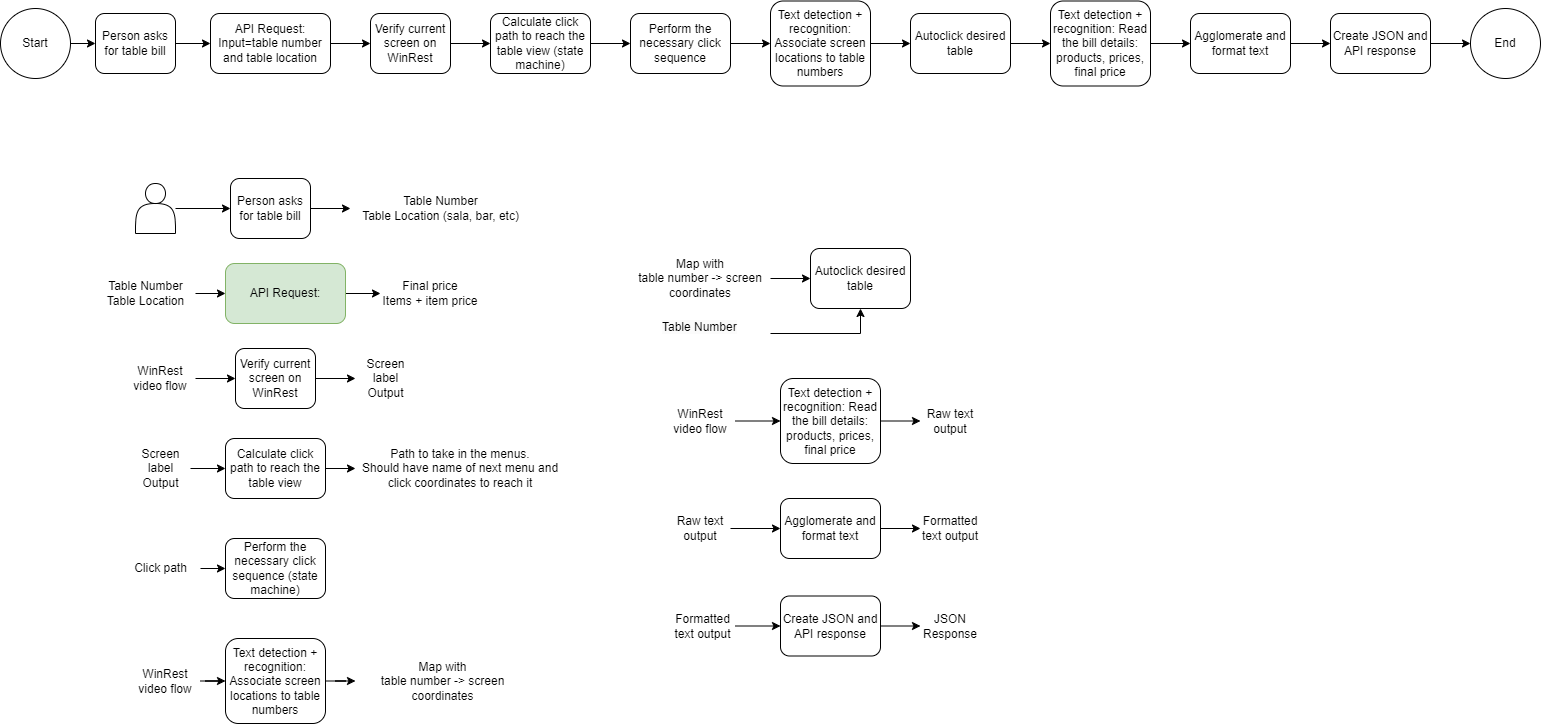

The diagram above was exported from draw.io. Its source (the exported page's mxGraphModel, read from the mxfile embedded in the PNG):
<mxGraphModel dx="2924" dy="1134" grid="1" gridSize="10" guides="1" tooltips="1" connect="1" arrows="1" fold="1" page="1" pageScale="1" pageWidth="850" pageHeight="1100" math="0" shadow="0">
  <root>
    <mxCell id="0" />
    <mxCell id="1" parent="0" />
    <mxCell id="LizPJRVmbqIK0toQ3SPR-4" style="edgeStyle=orthogonalEdgeStyle;rounded=0;orthogonalLoop=1;jettySize=auto;html=1;exitX=1;exitY=0.5;exitDx=0;exitDy=0;entryX=0;entryY=0.5;entryDx=0;entryDy=0;" edge="1" parent="1" source="LizPJRVmbqIK0toQ3SPR-1" target="LizPJRVmbqIK0toQ3SPR-2">
      <mxGeometry relative="1" as="geometry" />
    </mxCell>
    <mxCell id="LizPJRVmbqIK0toQ3SPR-1" value="Start" style="ellipse;whiteSpace=wrap;html=1;" vertex="1" parent="1">
      <mxGeometry x="-70" y="40" width="70" height="70" as="geometry" />
    </mxCell>
    <mxCell id="LizPJRVmbqIK0toQ3SPR-7" style="edgeStyle=orthogonalEdgeStyle;rounded=0;orthogonalLoop=1;jettySize=auto;html=1;exitX=1;exitY=0.5;exitDx=0;exitDy=0;entryX=0;entryY=0.5;entryDx=0;entryDy=0;" edge="1" parent="1" source="LizPJRVmbqIK0toQ3SPR-2" target="LizPJRVmbqIK0toQ3SPR-65">
      <mxGeometry relative="1" as="geometry" />
    </mxCell>
    <mxCell id="LizPJRVmbqIK0toQ3SPR-2" value="Person asks for table bill" style="rounded=1;whiteSpace=wrap;html=1;" vertex="1" parent="1">
      <mxGeometry x="25" y="45" width="80" height="60" as="geometry" />
    </mxCell>
    <mxCell id="LizPJRVmbqIK0toQ3SPR-27" value="" style="edgeStyle=orthogonalEdgeStyle;rounded=0;orthogonalLoop=1;jettySize=auto;html=1;" edge="1" parent="1" source="LizPJRVmbqIK0toQ3SPR-3" target="LizPJRVmbqIK0toQ3SPR-26">
      <mxGeometry relative="1" as="geometry" />
    </mxCell>
    <mxCell id="LizPJRVmbqIK0toQ3SPR-3" value="WinRest video flow" style="text;html=1;strokeColor=none;fillColor=none;align=center;verticalAlign=middle;whiteSpace=wrap;rounded=0;" vertex="1" parent="1">
      <mxGeometry x="55" y="385" width="70" height="50" as="geometry" />
    </mxCell>
    <mxCell id="LizPJRVmbqIK0toQ3SPR-9" value="" style="edgeStyle=orthogonalEdgeStyle;rounded=0;orthogonalLoop=1;jettySize=auto;html=1;" edge="1" parent="1" source="LizPJRVmbqIK0toQ3SPR-6" target="LizPJRVmbqIK0toQ3SPR-8">
      <mxGeometry relative="1" as="geometry" />
    </mxCell>
    <mxCell id="LizPJRVmbqIK0toQ3SPR-6" value="Verify current screen on WinRest" style="rounded=1;whiteSpace=wrap;html=1;" vertex="1" parent="1">
      <mxGeometry x="300" y="45" width="80" height="60" as="geometry" />
    </mxCell>
    <mxCell id="LizPJRVmbqIK0toQ3SPR-11" style="edgeStyle=orthogonalEdgeStyle;rounded=0;orthogonalLoop=1;jettySize=auto;html=1;exitX=1;exitY=0.5;exitDx=0;exitDy=0;entryX=0;entryY=0.5;entryDx=0;entryDy=0;" edge="1" parent="1" source="LizPJRVmbqIK0toQ3SPR-8" target="LizPJRVmbqIK0toQ3SPR-10">
      <mxGeometry relative="1" as="geometry" />
    </mxCell>
    <mxCell id="LizPJRVmbqIK0toQ3SPR-8" value="Calculate click path to reach the table view (state machine)" style="rounded=1;whiteSpace=wrap;html=1;" vertex="1" parent="1">
      <mxGeometry x="420" y="45" width="100" height="60" as="geometry" />
    </mxCell>
    <mxCell id="LizPJRVmbqIK0toQ3SPR-13" value="" style="edgeStyle=orthogonalEdgeStyle;rounded=0;orthogonalLoop=1;jettySize=auto;html=1;" edge="1" parent="1" source="LizPJRVmbqIK0toQ3SPR-10" target="LizPJRVmbqIK0toQ3SPR-12">
      <mxGeometry relative="1" as="geometry" />
    </mxCell>
    <mxCell id="LizPJRVmbqIK0toQ3SPR-10" value="Perform the necessary click sequence" style="rounded=1;whiteSpace=wrap;html=1;" vertex="1" parent="1">
      <mxGeometry x="560" y="45" width="100" height="60" as="geometry" />
    </mxCell>
    <mxCell id="LizPJRVmbqIK0toQ3SPR-15" value="" style="edgeStyle=orthogonalEdgeStyle;rounded=0;orthogonalLoop=1;jettySize=auto;html=1;" edge="1" parent="1" source="LizPJRVmbqIK0toQ3SPR-12" target="LizPJRVmbqIK0toQ3SPR-14">
      <mxGeometry relative="1" as="geometry" />
    </mxCell>
    <mxCell id="LizPJRVmbqIK0toQ3SPR-12" value="Text detection + recognition: Associate screen locations to table numbers" style="rounded=1;whiteSpace=wrap;html=1;" vertex="1" parent="1">
      <mxGeometry x="700" y="32.5" width="100" height="85" as="geometry" />
    </mxCell>
    <mxCell id="LizPJRVmbqIK0toQ3SPR-18" value="" style="edgeStyle=orthogonalEdgeStyle;rounded=0;orthogonalLoop=1;jettySize=auto;html=1;" edge="1" parent="1" source="LizPJRVmbqIK0toQ3SPR-14" target="LizPJRVmbqIK0toQ3SPR-16">
      <mxGeometry relative="1" as="geometry" />
    </mxCell>
    <mxCell id="LizPJRVmbqIK0toQ3SPR-14" value="Autoclick desired table" style="rounded=1;whiteSpace=wrap;html=1;" vertex="1" parent="1">
      <mxGeometry x="840" y="45" width="100" height="60" as="geometry" />
    </mxCell>
    <mxCell id="LizPJRVmbqIK0toQ3SPR-20" value="" style="edgeStyle=orthogonalEdgeStyle;rounded=0;orthogonalLoop=1;jettySize=auto;html=1;" edge="1" parent="1" source="LizPJRVmbqIK0toQ3SPR-16" target="LizPJRVmbqIK0toQ3SPR-19">
      <mxGeometry relative="1" as="geometry" />
    </mxCell>
    <mxCell id="LizPJRVmbqIK0toQ3SPR-16" value="Text detection + recognition: Read the bill details: products, prices, final price" style="rounded=1;whiteSpace=wrap;html=1;" vertex="1" parent="1">
      <mxGeometry x="980" y="32.5" width="100" height="85" as="geometry" />
    </mxCell>
    <mxCell id="LizPJRVmbqIK0toQ3SPR-23" value="" style="edgeStyle=orthogonalEdgeStyle;rounded=0;orthogonalLoop=1;jettySize=auto;html=1;" edge="1" parent="1" source="LizPJRVmbqIK0toQ3SPR-19" target="LizPJRVmbqIK0toQ3SPR-21">
      <mxGeometry relative="1" as="geometry" />
    </mxCell>
    <mxCell id="LizPJRVmbqIK0toQ3SPR-19" value="Agglomerate and format text" style="rounded=1;whiteSpace=wrap;html=1;" vertex="1" parent="1">
      <mxGeometry x="1120" y="45" width="100" height="60" as="geometry" />
    </mxCell>
    <mxCell id="LizPJRVmbqIK0toQ3SPR-24" value="" style="edgeStyle=orthogonalEdgeStyle;rounded=0;orthogonalLoop=1;jettySize=auto;html=1;" edge="1" parent="1" source="LizPJRVmbqIK0toQ3SPR-21">
      <mxGeometry relative="1" as="geometry">
        <mxPoint x="1400" y="75" as="targetPoint" />
      </mxGeometry>
    </mxCell>
    <mxCell id="LizPJRVmbqIK0toQ3SPR-21" value="Create JSON and API response" style="rounded=1;whiteSpace=wrap;html=1;" vertex="1" parent="1">
      <mxGeometry x="1260" y="45" width="100" height="60" as="geometry" />
    </mxCell>
    <mxCell id="LizPJRVmbqIK0toQ3SPR-25" value="End" style="ellipse;whiteSpace=wrap;html=1;" vertex="1" parent="1">
      <mxGeometry x="1400" y="40" width="70" height="70" as="geometry" />
    </mxCell>
    <mxCell id="LizPJRVmbqIK0toQ3SPR-29" value="" style="edgeStyle=orthogonalEdgeStyle;rounded=0;orthogonalLoop=1;jettySize=auto;html=1;" edge="1" parent="1" source="LizPJRVmbqIK0toQ3SPR-26" target="LizPJRVmbqIK0toQ3SPR-28">
      <mxGeometry relative="1" as="geometry" />
    </mxCell>
    <mxCell id="LizPJRVmbqIK0toQ3SPR-26" value="Verify current screen on WinRest" style="rounded=1;whiteSpace=wrap;html=1;" vertex="1" parent="1">
      <mxGeometry x="165" y="380" width="80" height="60" as="geometry" />
    </mxCell>
    <mxCell id="LizPJRVmbqIK0toQ3SPR-28" value="Screen &lt;br&gt;label &lt;br&gt;Output" style="text;html=1;align=center;verticalAlign=middle;resizable=0;points=[];autosize=1;strokeColor=none;fillColor=none;" vertex="1" parent="1">
      <mxGeometry x="285" y="380" width="60" height="60" as="geometry" />
    </mxCell>
    <mxCell id="LizPJRVmbqIK0toQ3SPR-34" value="" style="edgeStyle=orthogonalEdgeStyle;rounded=0;orthogonalLoop=1;jettySize=auto;html=1;" edge="1" parent="1" source="LizPJRVmbqIK0toQ3SPR-30" target="LizPJRVmbqIK0toQ3SPR-33">
      <mxGeometry relative="1" as="geometry" />
    </mxCell>
    <mxCell id="LizPJRVmbqIK0toQ3SPR-30" value="Person asks for table bill" style="rounded=1;whiteSpace=wrap;html=1;" vertex="1" parent="1">
      <mxGeometry x="160" y="210" width="80" height="60" as="geometry" />
    </mxCell>
    <mxCell id="LizPJRVmbqIK0toQ3SPR-32" value="" style="edgeStyle=orthogonalEdgeStyle;rounded=0;orthogonalLoop=1;jettySize=auto;html=1;" edge="1" parent="1" source="LizPJRVmbqIK0toQ3SPR-31" target="LizPJRVmbqIK0toQ3SPR-30">
      <mxGeometry relative="1" as="geometry" />
    </mxCell>
    <mxCell id="LizPJRVmbqIK0toQ3SPR-31" value="" style="shape=actor;whiteSpace=wrap;html=1;" vertex="1" parent="1">
      <mxGeometry x="65" y="215" width="40" height="50" as="geometry" />
    </mxCell>
    <mxCell id="LizPJRVmbqIK0toQ3SPR-33" value="Table Number&lt;br&gt;Table Location (sala, bar, etc)" style="text;html=1;align=center;verticalAlign=middle;resizable=0;points=[];autosize=1;strokeColor=none;fillColor=none;" vertex="1" parent="1">
      <mxGeometry x="280" y="220" width="180" height="40" as="geometry" />
    </mxCell>
    <mxCell id="LizPJRVmbqIK0toQ3SPR-40" value="" style="edgeStyle=orthogonalEdgeStyle;rounded=0;orthogonalLoop=1;jettySize=auto;html=1;" edge="1" parent="1" source="LizPJRVmbqIK0toQ3SPR-35" target="LizPJRVmbqIK0toQ3SPR-39">
      <mxGeometry relative="1" as="geometry" />
    </mxCell>
    <mxCell id="LizPJRVmbqIK0toQ3SPR-35" value="Calculate click path to reach the table view" style="rounded=1;whiteSpace=wrap;html=1;" vertex="1" parent="1">
      <mxGeometry x="155" y="470" width="100" height="60" as="geometry" />
    </mxCell>
    <mxCell id="LizPJRVmbqIK0toQ3SPR-37" value="" style="edgeStyle=orthogonalEdgeStyle;rounded=0;orthogonalLoop=1;jettySize=auto;html=1;" edge="1" parent="1" source="LizPJRVmbqIK0toQ3SPR-36" target="LizPJRVmbqIK0toQ3SPR-35">
      <mxGeometry relative="1" as="geometry" />
    </mxCell>
    <mxCell id="LizPJRVmbqIK0toQ3SPR-36" value="Screen &lt;br&gt;label &lt;br&gt;Output" style="text;html=1;align=center;verticalAlign=middle;resizable=0;points=[];autosize=1;strokeColor=none;fillColor=none;" vertex="1" parent="1">
      <mxGeometry x="60" y="470" width="60" height="60" as="geometry" />
    </mxCell>
    <mxCell id="LizPJRVmbqIK0toQ3SPR-39" value="Path to take in the menus.&lt;br style=&quot;border-color: var(--border-color);&quot;&gt;&lt;span style=&quot;&quot;&gt;Should have name of next menu and click coordinates to reach it&lt;/span&gt;" style="text;html=1;strokeColor=none;fillColor=none;align=center;verticalAlign=middle;whiteSpace=wrap;rounded=0;" vertex="1" parent="1">
      <mxGeometry x="285" y="485" width="210" height="30" as="geometry" />
    </mxCell>
    <mxCell id="LizPJRVmbqIK0toQ3SPR-41" value="Perform the necessary click sequence (state machine)" style="rounded=1;whiteSpace=wrap;html=1;" vertex="1" parent="1">
      <mxGeometry x="155" y="570" width="100" height="60" as="geometry" />
    </mxCell>
    <mxCell id="LizPJRVmbqIK0toQ3SPR-43" value="" style="edgeStyle=orthogonalEdgeStyle;rounded=0;orthogonalLoop=1;jettySize=auto;html=1;" edge="1" parent="1" source="LizPJRVmbqIK0toQ3SPR-42" target="LizPJRVmbqIK0toQ3SPR-41">
      <mxGeometry relative="1" as="geometry" />
    </mxCell>
    <mxCell id="LizPJRVmbqIK0toQ3SPR-42" value="Click path" style="text;html=1;align=center;verticalAlign=middle;resizable=0;points=[];autosize=1;strokeColor=none;fillColor=none;" vertex="1" parent="1">
      <mxGeometry x="50" y="585" width="80" height="30" as="geometry" />
    </mxCell>
    <mxCell id="LizPJRVmbqIK0toQ3SPR-48" style="edgeStyle=orthogonalEdgeStyle;rounded=0;orthogonalLoop=1;jettySize=auto;html=1;exitX=1;exitY=0.5;exitDx=0;exitDy=0;" edge="1" parent="1" source="LizPJRVmbqIK0toQ3SPR-44" target="LizPJRVmbqIK0toQ3SPR-47">
      <mxGeometry relative="1" as="geometry" />
    </mxCell>
    <mxCell id="LizPJRVmbqIK0toQ3SPR-44" value="Text detection + recognition: Associate screen locations to table numbers" style="rounded=1;whiteSpace=wrap;html=1;" vertex="1" parent="1">
      <mxGeometry x="155" y="670" width="100" height="85" as="geometry" />
    </mxCell>
    <mxCell id="LizPJRVmbqIK0toQ3SPR-46" value="" style="edgeStyle=orthogonalEdgeStyle;rounded=0;orthogonalLoop=1;jettySize=auto;html=1;" edge="1" parent="1" source="LizPJRVmbqIK0toQ3SPR-45" target="LizPJRVmbqIK0toQ3SPR-44">
      <mxGeometry relative="1" as="geometry" />
    </mxCell>
    <mxCell id="LizPJRVmbqIK0toQ3SPR-45" value="WinRest video flow" style="text;html=1;strokeColor=none;fillColor=none;align=center;verticalAlign=middle;whiteSpace=wrap;rounded=0;" vertex="1" parent="1">
      <mxGeometry x="60" y="687.5" width="70" height="50" as="geometry" />
    </mxCell>
    <mxCell id="LizPJRVmbqIK0toQ3SPR-47" value="Map with &lt;br&gt;table number -&amp;gt; screen coordinates" style="text;html=1;strokeColor=none;fillColor=none;align=center;verticalAlign=middle;whiteSpace=wrap;rounded=0;" vertex="1" parent="1">
      <mxGeometry x="285" y="697.5" width="175" height="30" as="geometry" />
    </mxCell>
    <mxCell id="LizPJRVmbqIK0toQ3SPR-49" value="Autoclick desired table" style="rounded=1;whiteSpace=wrap;html=1;" vertex="1" parent="1">
      <mxGeometry x="740" y="280" width="100" height="60" as="geometry" />
    </mxCell>
    <mxCell id="LizPJRVmbqIK0toQ3SPR-51" value="" style="edgeStyle=orthogonalEdgeStyle;rounded=0;orthogonalLoop=1;jettySize=auto;html=1;" edge="1" parent="1" source="LizPJRVmbqIK0toQ3SPR-50" target="LizPJRVmbqIK0toQ3SPR-49">
      <mxGeometry relative="1" as="geometry" />
    </mxCell>
    <mxCell id="LizPJRVmbqIK0toQ3SPR-50" value="Map with &lt;br&gt;table number -&amp;gt; screen coordinates" style="text;html=1;strokeColor=none;fillColor=none;align=center;verticalAlign=middle;whiteSpace=wrap;rounded=0;" vertex="1" parent="1">
      <mxGeometry x="560" y="295" width="140" height="30" as="geometry" />
    </mxCell>
    <mxCell id="LizPJRVmbqIK0toQ3SPR-53" style="edgeStyle=orthogonalEdgeStyle;rounded=0;orthogonalLoop=1;jettySize=auto;html=1;exitX=1;exitY=0.5;exitDx=0;exitDy=0;entryX=0.5;entryY=1;entryDx=0;entryDy=0;" edge="1" parent="1" source="LizPJRVmbqIK0toQ3SPR-52" target="LizPJRVmbqIK0toQ3SPR-49">
      <mxGeometry relative="1" as="geometry" />
    </mxCell>
    <mxCell id="LizPJRVmbqIK0toQ3SPR-52" value="&lt;span style=&quot;color: rgb(0, 0, 0); font-family: Helvetica; font-size: 12px; font-style: normal; font-variant-ligatures: normal; font-variant-caps: normal; font-weight: 400; letter-spacing: normal; orphans: 2; text-align: center; text-indent: 0px; text-transform: none; widows: 2; word-spacing: 0px; -webkit-text-stroke-width: 0px; background-color: rgb(251, 251, 251); text-decoration-thickness: initial; text-decoration-style: initial; text-decoration-color: initial; float: none; display: inline !important;&quot;&gt;Table Number&lt;/span&gt;" style="text;whiteSpace=wrap;html=1;" vertex="1" parent="1">
      <mxGeometry x="590" y="345" width="110" height="40" as="geometry" />
    </mxCell>
    <mxCell id="LizPJRVmbqIK0toQ3SPR-59" style="edgeStyle=orthogonalEdgeStyle;rounded=0;orthogonalLoop=1;jettySize=auto;html=1;exitX=1;exitY=0.5;exitDx=0;exitDy=0;entryX=0;entryY=0.5;entryDx=0;entryDy=0;" edge="1" parent="1" source="LizPJRVmbqIK0toQ3SPR-54" target="LizPJRVmbqIK0toQ3SPR-58">
      <mxGeometry relative="1" as="geometry" />
    </mxCell>
    <mxCell id="LizPJRVmbqIK0toQ3SPR-54" value="Text detection + recognition: Read the bill details: products, prices, final price" style="rounded=1;whiteSpace=wrap;html=1;" vertex="1" parent="1">
      <mxGeometry x="710" y="410" width="100" height="85" as="geometry" />
    </mxCell>
    <mxCell id="LizPJRVmbqIK0toQ3SPR-56" style="edgeStyle=orthogonalEdgeStyle;rounded=0;orthogonalLoop=1;jettySize=auto;html=1;exitX=1;exitY=0.5;exitDx=0;exitDy=0;entryX=0;entryY=0.5;entryDx=0;entryDy=0;" edge="1" parent="1" source="LizPJRVmbqIK0toQ3SPR-55" target="LizPJRVmbqIK0toQ3SPR-54">
      <mxGeometry relative="1" as="geometry" />
    </mxCell>
    <mxCell id="LizPJRVmbqIK0toQ3SPR-55" value="WinRest video flow" style="text;html=1;strokeColor=none;fillColor=none;align=center;verticalAlign=middle;whiteSpace=wrap;rounded=0;" vertex="1" parent="1">
      <mxGeometry x="595" y="427.5" width="70" height="50" as="geometry" />
    </mxCell>
    <mxCell id="LizPJRVmbqIK0toQ3SPR-58" value="Raw text output" style="text;html=1;strokeColor=none;fillColor=none;align=center;verticalAlign=middle;whiteSpace=wrap;rounded=0;" vertex="1" parent="1">
      <mxGeometry x="850" y="437.5" width="60" height="30" as="geometry" />
    </mxCell>
    <mxCell id="LizPJRVmbqIK0toQ3SPR-64" style="edgeStyle=orthogonalEdgeStyle;rounded=0;orthogonalLoop=1;jettySize=auto;html=1;exitX=1;exitY=0.5;exitDx=0;exitDy=0;" edge="1" parent="1" source="LizPJRVmbqIK0toQ3SPR-60" target="LizPJRVmbqIK0toQ3SPR-63">
      <mxGeometry relative="1" as="geometry" />
    </mxCell>
    <mxCell id="LizPJRVmbqIK0toQ3SPR-60" value="Agglomerate and format text" style="rounded=1;whiteSpace=wrap;html=1;" vertex="1" parent="1">
      <mxGeometry x="710" y="530" width="100" height="60" as="geometry" />
    </mxCell>
    <mxCell id="LizPJRVmbqIK0toQ3SPR-62" style="edgeStyle=orthogonalEdgeStyle;rounded=0;orthogonalLoop=1;jettySize=auto;html=1;exitX=1;exitY=0.5;exitDx=0;exitDy=0;entryX=0;entryY=0.5;entryDx=0;entryDy=0;" edge="1" parent="1" source="LizPJRVmbqIK0toQ3SPR-61" target="LizPJRVmbqIK0toQ3SPR-60">
      <mxGeometry relative="1" as="geometry" />
    </mxCell>
    <mxCell id="LizPJRVmbqIK0toQ3SPR-61" value="Raw text output" style="text;html=1;strokeColor=none;fillColor=none;align=center;verticalAlign=middle;whiteSpace=wrap;rounded=0;" vertex="1" parent="1">
      <mxGeometry x="600" y="545" width="60" height="30" as="geometry" />
    </mxCell>
    <mxCell id="LizPJRVmbqIK0toQ3SPR-63" value="Formatted text output" style="text;html=1;strokeColor=none;fillColor=none;align=center;verticalAlign=middle;whiteSpace=wrap;rounded=0;" vertex="1" parent="1">
      <mxGeometry x="850" y="545" width="60" height="30" as="geometry" />
    </mxCell>
    <mxCell id="LizPJRVmbqIK0toQ3SPR-66" style="edgeStyle=orthogonalEdgeStyle;rounded=0;orthogonalLoop=1;jettySize=auto;html=1;exitX=1;exitY=0.5;exitDx=0;exitDy=0;entryX=0;entryY=0.5;entryDx=0;entryDy=0;" edge="1" parent="1" source="LizPJRVmbqIK0toQ3SPR-65" target="LizPJRVmbqIK0toQ3SPR-6">
      <mxGeometry relative="1" as="geometry" />
    </mxCell>
    <mxCell id="LizPJRVmbqIK0toQ3SPR-65" value="API Request: &lt;br&gt;Input=table number and table location" style="rounded=1;whiteSpace=wrap;html=1;" vertex="1" parent="1">
      <mxGeometry x="140" y="45" width="120" height="60" as="geometry" />
    </mxCell>
    <mxCell id="LizPJRVmbqIK0toQ3SPR-71" style="edgeStyle=orthogonalEdgeStyle;rounded=0;orthogonalLoop=1;jettySize=auto;html=1;exitX=1;exitY=0.5;exitDx=0;exitDy=0;entryX=0;entryY=0.5;entryDx=0;entryDy=0;" edge="1" parent="1" source="LizPJRVmbqIK0toQ3SPR-67" target="LizPJRVmbqIK0toQ3SPR-70">
      <mxGeometry relative="1" as="geometry" />
    </mxCell>
    <mxCell id="LizPJRVmbqIK0toQ3SPR-67" value="API Request:" style="rounded=1;whiteSpace=wrap;html=1;fillColor=#d5e8d4;strokeColor=#82b366;" vertex="1" parent="1">
      <mxGeometry x="155" y="295" width="120" height="60" as="geometry" />
    </mxCell>
    <mxCell id="LizPJRVmbqIK0toQ3SPR-69" style="edgeStyle=orthogonalEdgeStyle;rounded=0;orthogonalLoop=1;jettySize=auto;html=1;entryX=0;entryY=0.5;entryDx=0;entryDy=0;" edge="1" parent="1" source="LizPJRVmbqIK0toQ3SPR-68" target="LizPJRVmbqIK0toQ3SPR-67">
      <mxGeometry relative="1" as="geometry" />
    </mxCell>
    <mxCell id="LizPJRVmbqIK0toQ3SPR-68" value="Table Number&lt;br&gt;Table Location" style="text;html=1;align=center;verticalAlign=middle;resizable=0;points=[];autosize=1;strokeColor=none;fillColor=none;" vertex="1" parent="1">
      <mxGeometry x="25" y="305" width="100" height="40" as="geometry" />
    </mxCell>
    <mxCell id="LizPJRVmbqIK0toQ3SPR-70" value="Final price&lt;br&gt;Items + item price" style="text;html=1;strokeColor=none;fillColor=none;align=center;verticalAlign=middle;whiteSpace=wrap;rounded=0;" vertex="1" parent="1">
      <mxGeometry x="310" y="310" width="100" height="30" as="geometry" />
    </mxCell>
    <mxCell id="LizPJRVmbqIK0toQ3SPR-76" style="edgeStyle=orthogonalEdgeStyle;rounded=0;orthogonalLoop=1;jettySize=auto;html=1;exitX=1;exitY=0.5;exitDx=0;exitDy=0;entryX=0;entryY=0.5;entryDx=0;entryDy=0;" edge="1" parent="1" source="LizPJRVmbqIK0toQ3SPR-72" target="LizPJRVmbqIK0toQ3SPR-75">
      <mxGeometry relative="1" as="geometry" />
    </mxCell>
    <mxCell id="LizPJRVmbqIK0toQ3SPR-72" value="Create JSON and API response" style="rounded=1;whiteSpace=wrap;html=1;" vertex="1" parent="1">
      <mxGeometry x="710" y="627.5" width="100" height="60" as="geometry" />
    </mxCell>
    <mxCell id="LizPJRVmbqIK0toQ3SPR-74" style="edgeStyle=orthogonalEdgeStyle;rounded=0;orthogonalLoop=1;jettySize=auto;html=1;entryX=0;entryY=0.5;entryDx=0;entryDy=0;" edge="1" parent="1" source="LizPJRVmbqIK0toQ3SPR-73" target="LizPJRVmbqIK0toQ3SPR-72">
      <mxGeometry relative="1" as="geometry" />
    </mxCell>
    <mxCell id="LizPJRVmbqIK0toQ3SPR-73" value="Formatted text output" style="text;html=1;strokeColor=none;fillColor=none;align=center;verticalAlign=middle;whiteSpace=wrap;rounded=0;" vertex="1" parent="1">
      <mxGeometry x="600" y="642.5" width="65" height="30" as="geometry" />
    </mxCell>
    <mxCell id="LizPJRVmbqIK0toQ3SPR-75" value="JSON Response" style="text;html=1;strokeColor=none;fillColor=none;align=center;verticalAlign=middle;whiteSpace=wrap;rounded=0;" vertex="1" parent="1">
      <mxGeometry x="850" y="642.5" width="60" height="30" as="geometry" />
    </mxCell>
  </root>
</mxGraphModel>